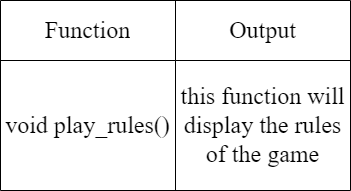

The diagram above was exported from draw.io. Its source (the exported page's mxGraphModel, read from the mxfile embedded in the PNG):
<mxGraphModel dx="1038" dy="547" grid="1" gridSize="10" guides="1" tooltips="1" connect="1" arrows="1" fold="1" page="1" pageScale="1" pageWidth="850" pageHeight="1100" math="0" shadow="0">
  <root>
    <mxCell id="0" />
    <mxCell id="1" parent="0" />
    <mxCell id="qTzeb83LmbD_vtCcfYIU-16" value="" style="shape=table;startSize=0;container=1;collapsible=0;childLayout=tableLayout;" parent="1" vertex="1">
      <mxGeometry x="320" y="280" width="350" height="190" as="geometry" />
    </mxCell>
    <mxCell id="qTzeb83LmbD_vtCcfYIU-17" value="" style="shape=tableRow;horizontal=0;startSize=0;swimlaneHead=0;swimlaneBody=0;top=0;left=0;bottom=0;right=0;collapsible=0;dropTarget=0;fillColor=none;points=[[0,0.5],[1,0.5]];portConstraint=eastwest;" parent="qTzeb83LmbD_vtCcfYIU-16" vertex="1">
      <mxGeometry width="350" height="60" as="geometry" />
    </mxCell>
    <mxCell id="qTzeb83LmbD_vtCcfYIU-18" value="&lt;font face=&quot;Times New Roman&quot; style=&quot;font-size: 24px&quot;&gt;Function&lt;/font&gt;" style="shape=partialRectangle;html=1;whiteSpace=wrap;connectable=0;overflow=hidden;fillColor=none;top=0;left=0;bottom=0;right=0;pointerEvents=1;" parent="qTzeb83LmbD_vtCcfYIU-17" vertex="1">
      <mxGeometry width="175" height="60" as="geometry">
        <mxRectangle width="175" height="60" as="alternateBounds" />
      </mxGeometry>
    </mxCell>
    <mxCell id="qTzeb83LmbD_vtCcfYIU-19" value="&lt;font face=&quot;Times New Roman&quot; style=&quot;font-size: 24px&quot;&gt;Output&lt;/font&gt;" style="shape=partialRectangle;html=1;whiteSpace=wrap;connectable=0;overflow=hidden;fillColor=none;top=0;left=0;bottom=0;right=0;pointerEvents=1;" parent="qTzeb83LmbD_vtCcfYIU-17" vertex="1">
      <mxGeometry x="175" width="175" height="60" as="geometry">
        <mxRectangle width="175" height="60" as="alternateBounds" />
      </mxGeometry>
    </mxCell>
    <mxCell id="qTzeb83LmbD_vtCcfYIU-20" value="" style="shape=tableRow;horizontal=0;startSize=0;swimlaneHead=0;swimlaneBody=0;top=0;left=0;bottom=0;right=0;collapsible=0;dropTarget=0;fillColor=none;points=[[0,0.5],[1,0.5]];portConstraint=eastwest;" parent="qTzeb83LmbD_vtCcfYIU-16" vertex="1">
      <mxGeometry y="60" width="350" height="130" as="geometry" />
    </mxCell>
    <mxCell id="qTzeb83LmbD_vtCcfYIU-21" value="&lt;font face=&quot;Times New Roman&quot;&gt;&lt;span style=&quot;font-size: 24px&quot;&gt;void play_rules()&lt;/span&gt;&lt;/font&gt;" style="shape=partialRectangle;html=1;whiteSpace=wrap;connectable=0;overflow=hidden;fillColor=none;top=0;left=0;bottom=0;right=0;pointerEvents=1;" parent="qTzeb83LmbD_vtCcfYIU-20" vertex="1">
      <mxGeometry width="175" height="130" as="geometry">
        <mxRectangle width="175" height="130" as="alternateBounds" />
      </mxGeometry>
    </mxCell>
    <mxCell id="qTzeb83LmbD_vtCcfYIU-22" value="&lt;font face=&quot;Times New Roman&quot; style=&quot;font-size: 24px&quot;&gt;this function will display the rules of the game&lt;/font&gt;" style="shape=partialRectangle;html=1;whiteSpace=wrap;connectable=0;overflow=hidden;fillColor=none;top=0;left=0;bottom=0;right=0;pointerEvents=1;" parent="qTzeb83LmbD_vtCcfYIU-20" vertex="1">
      <mxGeometry x="175" width="175" height="130" as="geometry">
        <mxRectangle width="175" height="130" as="alternateBounds" />
      </mxGeometry>
    </mxCell>
  </root>
</mxGraphModel>